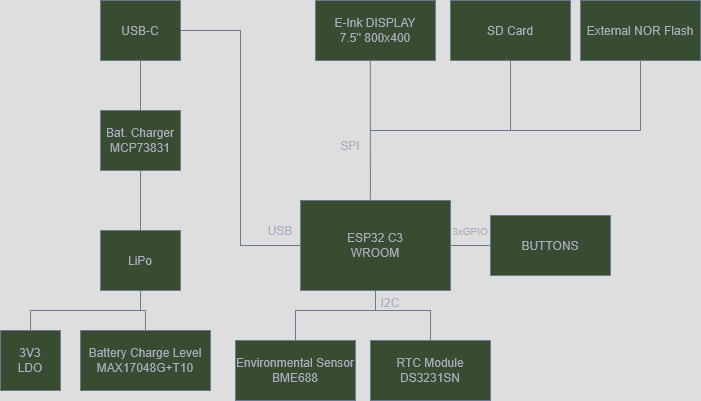

The diagram above was exported from draw.io. Its source (the exported page's mxGraphModel, read from the mxfile embedded in the PNG):
<mxGraphModel dx="1044" dy="563" grid="1" gridSize="10" guides="1" tooltips="1" connect="1" arrows="1" fold="1" page="1" pageScale="1" pageWidth="850" pageHeight="1100" math="0" shadow="0">
  <root>
    <mxCell id="0" />
    <mxCell id="1" parent="0" />
    <mxCell id="bLL6W_-IDF_CO_NhdWLr-1" value="&lt;div&gt;ESP32 C3&lt;/div&gt;&lt;div&gt;WROOM&lt;/div&gt;" style="rounded=0;whiteSpace=wrap;html=1;labelBackgroundColor=none;fillColor=#B2C9AB;strokeColor=#788AA3;fontColor=#46495D;" vertex="1" parent="1">
      <mxGeometry x="370" y="270" width="150" height="90" as="geometry" />
    </mxCell>
    <mxCell id="bLL6W_-IDF_CO_NhdWLr-2" value="&lt;div&gt;E-Ink DISPLAY&lt;/div&gt;&lt;div&gt;7.5'' 800x400&lt;/div&gt;" style="rounded=0;whiteSpace=wrap;html=1;labelBackgroundColor=none;fillColor=#B2C9AB;strokeColor=#788AA3;fontColor=#46495D;" vertex="1" parent="1">
      <mxGeometry x="385" y="70" width="120" height="60" as="geometry" />
    </mxCell>
    <mxCell id="bLL6W_-IDF_CO_NhdWLr-3" value="SD Card" style="rounded=0;whiteSpace=wrap;html=1;labelBackgroundColor=none;fillColor=#B2C9AB;strokeColor=#788AA3;fontColor=#46495D;" vertex="1" parent="1">
      <mxGeometry x="520" y="70" width="120" height="60" as="geometry" />
    </mxCell>
    <mxCell id="bLL6W_-IDF_CO_NhdWLr-4" value="BUTTONS" style="rounded=0;whiteSpace=wrap;html=1;labelBackgroundColor=none;fillColor=#B2C9AB;strokeColor=#788AA3;fontColor=#46495D;" vertex="1" parent="1">
      <mxGeometry x="560" y="285" width="120" height="60" as="geometry" />
    </mxCell>
    <mxCell id="bLL6W_-IDF_CO_NhdWLr-5" value="USB-C" style="rounded=0;whiteSpace=wrap;html=1;labelBackgroundColor=none;fillColor=#B2C9AB;strokeColor=#788AA3;fontColor=#46495D;" vertex="1" parent="1">
      <mxGeometry x="170" y="70" width="80" height="60" as="geometry" />
    </mxCell>
    <mxCell id="bLL6W_-IDF_CO_NhdWLr-6" value="&lt;div&gt;Bat. Charger&lt;/div&gt;&lt;div&gt;MCP73831&lt;/div&gt;" style="rounded=0;whiteSpace=wrap;html=1;labelBackgroundColor=none;fillColor=#B2C9AB;strokeColor=#788AA3;fontColor=#46495D;" vertex="1" parent="1">
      <mxGeometry x="170" y="180" width="80" height="60" as="geometry" />
    </mxCell>
    <mxCell id="bLL6W_-IDF_CO_NhdWLr-7" value="LiPo" style="rounded=0;whiteSpace=wrap;html=1;labelBackgroundColor=none;fillColor=#B2C9AB;strokeColor=#788AA3;fontColor=#46495D;" vertex="1" parent="1">
      <mxGeometry x="170" y="300" width="80" height="60" as="geometry" />
    </mxCell>
    <mxCell id="bLL6W_-IDF_CO_NhdWLr-8" value="&lt;div&gt;3V3&lt;/div&gt;&lt;div&gt;LDO&lt;/div&gt;" style="rounded=0;whiteSpace=wrap;html=1;labelBackgroundColor=none;fillColor=#B2C9AB;strokeColor=#788AA3;fontColor=#46495D;" vertex="1" parent="1">
      <mxGeometry x="70" y="400" width="60" height="60" as="geometry" />
    </mxCell>
    <mxCell id="bLL6W_-IDF_CO_NhdWLr-9" value="&lt;div&gt;Battery Charge Level&lt;/div&gt;&lt;div&gt;MAX17048G+T10&lt;/div&gt;" style="rounded=0;whiteSpace=wrap;html=1;labelBackgroundColor=none;fillColor=#B2C9AB;strokeColor=#788AA3;fontColor=#46495D;" vertex="1" parent="1">
      <mxGeometry x="150" y="400" width="130" height="60" as="geometry" />
    </mxCell>
    <mxCell id="bLL6W_-IDF_CO_NhdWLr-10" value="" style="endArrow=none;html=1;rounded=0;exitX=0.5;exitY=0;exitDx=0;exitDy=0;entryX=0.5;entryY=1;entryDx=0;entryDy=0;labelBackgroundColor=none;fontColor=default;strokeColor=#788AA3;" edge="1" parent="1" source="bLL6W_-IDF_CO_NhdWLr-9" target="bLL6W_-IDF_CO_NhdWLr-7">
      <mxGeometry width="50" height="50" relative="1" as="geometry">
        <mxPoint x="500" y="250" as="sourcePoint" />
        <mxPoint x="550" y="200" as="targetPoint" />
        <Array as="points">
          <mxPoint x="215" y="380" />
          <mxPoint x="210" y="380" />
        </Array>
      </mxGeometry>
    </mxCell>
    <mxCell id="bLL6W_-IDF_CO_NhdWLr-12" value="" style="endArrow=none;html=1;rounded=0;exitX=0.5;exitY=0;exitDx=0;exitDy=0;entryX=0.5;entryY=1;entryDx=0;entryDy=0;labelBackgroundColor=none;fontColor=default;strokeColor=#788AA3;" edge="1" parent="1" source="bLL6W_-IDF_CO_NhdWLr-8" target="bLL6W_-IDF_CO_NhdWLr-7">
      <mxGeometry width="50" height="50" relative="1" as="geometry">
        <mxPoint x="500" y="250" as="sourcePoint" />
        <mxPoint x="550" y="200" as="targetPoint" />
        <Array as="points">
          <mxPoint x="100" y="380" />
          <mxPoint x="210" y="380" />
        </Array>
      </mxGeometry>
    </mxCell>
    <mxCell id="bLL6W_-IDF_CO_NhdWLr-13" value="" style="endArrow=none;html=1;rounded=0;exitX=0.5;exitY=0;exitDx=0;exitDy=0;entryX=0.5;entryY=1;entryDx=0;entryDy=0;labelBackgroundColor=none;fontColor=default;strokeColor=#788AA3;" edge="1" parent="1" source="bLL6W_-IDF_CO_NhdWLr-7" target="bLL6W_-IDF_CO_NhdWLr-6">
      <mxGeometry width="50" height="50" relative="1" as="geometry">
        <mxPoint x="500" y="250" as="sourcePoint" />
        <mxPoint x="550" y="200" as="targetPoint" />
      </mxGeometry>
    </mxCell>
    <mxCell id="bLL6W_-IDF_CO_NhdWLr-14" value="" style="endArrow=none;html=1;rounded=0;exitX=0.5;exitY=0;exitDx=0;exitDy=0;entryX=0.5;entryY=1;entryDx=0;entryDy=0;labelBackgroundColor=none;fontColor=default;strokeColor=#788AA3;" edge="1" parent="1" source="bLL6W_-IDF_CO_NhdWLr-6" target="bLL6W_-IDF_CO_NhdWLr-5">
      <mxGeometry width="50" height="50" relative="1" as="geometry">
        <mxPoint x="500" y="250" as="sourcePoint" />
        <mxPoint x="550" y="200" as="targetPoint" />
      </mxGeometry>
    </mxCell>
    <mxCell id="bLL6W_-IDF_CO_NhdWLr-15" value="" style="endArrow=none;html=1;rounded=0;exitX=1;exitY=0.5;exitDx=0;exitDy=0;entryX=0;entryY=0.5;entryDx=0;entryDy=0;labelBackgroundColor=none;fontColor=default;strokeColor=#788AA3;" edge="1" parent="1" source="bLL6W_-IDF_CO_NhdWLr-5" target="bLL6W_-IDF_CO_NhdWLr-1">
      <mxGeometry width="50" height="50" relative="1" as="geometry">
        <mxPoint x="500" y="250" as="sourcePoint" />
        <mxPoint x="550" y="200" as="targetPoint" />
        <Array as="points">
          <mxPoint x="310" y="100" />
          <mxPoint x="310" y="315" />
        </Array>
      </mxGeometry>
    </mxCell>
    <mxCell id="bLL6W_-IDF_CO_NhdWLr-16" value="" style="endArrow=none;html=1;rounded=0;exitX=0.466;exitY=-0.01;exitDx=0;exitDy=0;entryX=0.457;entryY=1;entryDx=0;entryDy=0;exitPerimeter=0;entryPerimeter=0;labelBackgroundColor=none;fontColor=default;strokeColor=#788AA3;" edge="1" parent="1" source="bLL6W_-IDF_CO_NhdWLr-1" target="bLL6W_-IDF_CO_NhdWLr-2">
      <mxGeometry width="50" height="50" relative="1" as="geometry">
        <mxPoint x="500" y="250" as="sourcePoint" />
        <mxPoint x="550" y="200" as="targetPoint" />
      </mxGeometry>
    </mxCell>
    <mxCell id="bLL6W_-IDF_CO_NhdWLr-17" value="" style="endArrow=none;html=1;rounded=0;entryX=0.5;entryY=1;entryDx=0;entryDy=0;labelBackgroundColor=none;fontColor=default;strokeColor=#788AA3;" edge="1" parent="1" target="bLL6W_-IDF_CO_NhdWLr-3">
      <mxGeometry width="50" height="50" relative="1" as="geometry">
        <mxPoint x="440" y="200" as="sourcePoint" />
        <mxPoint x="550" y="200" as="targetPoint" />
        <Array as="points">
          <mxPoint x="580" y="200" />
        </Array>
      </mxGeometry>
    </mxCell>
    <mxCell id="bLL6W_-IDF_CO_NhdWLr-18" value="" style="endArrow=none;html=1;rounded=0;exitX=1;exitY=0.5;exitDx=0;exitDy=0;entryX=0;entryY=0.5;entryDx=0;entryDy=0;labelBackgroundColor=none;fontColor=default;strokeColor=#788AA3;" edge="1" parent="1" source="bLL6W_-IDF_CO_NhdWLr-1" target="bLL6W_-IDF_CO_NhdWLr-4">
      <mxGeometry width="50" height="50" relative="1" as="geometry">
        <mxPoint x="470" y="280" as="sourcePoint" />
        <mxPoint x="520" y="230" as="targetPoint" />
      </mxGeometry>
    </mxCell>
    <mxCell id="bLL6W_-IDF_CO_NhdWLr-19" value="&lt;div&gt;Environmental Sensor&lt;/div&gt;&lt;div&gt;BME688&lt;/div&gt;" style="rounded=0;whiteSpace=wrap;html=1;labelBackgroundColor=none;fillColor=#B2C9AB;strokeColor=#788AA3;fontColor=#46495D;" vertex="1" parent="1">
      <mxGeometry x="305" y="410" width="120" height="60" as="geometry" />
    </mxCell>
    <mxCell id="bLL6W_-IDF_CO_NhdWLr-20" value="&lt;div&gt;RTC Module&lt;/div&gt;&lt;div&gt;DS3231SN&lt;/div&gt;" style="rounded=0;whiteSpace=wrap;html=1;labelBackgroundColor=none;fillColor=#B2C9AB;strokeColor=#788AA3;fontColor=#46495D;" vertex="1" parent="1">
      <mxGeometry x="440" y="410" width="120" height="60" as="geometry" />
    </mxCell>
    <mxCell id="bLL6W_-IDF_CO_NhdWLr-21" value="External NOR Flash" style="rounded=0;whiteSpace=wrap;html=1;labelBackgroundColor=none;fillColor=#B2C9AB;strokeColor=#788AA3;fontColor=#46495D;" vertex="1" parent="1">
      <mxGeometry x="650" y="70" width="120" height="60" as="geometry" />
    </mxCell>
    <mxCell id="bLL6W_-IDF_CO_NhdWLr-22" value="" style="endArrow=none;html=1;rounded=0;entryX=0.5;entryY=1;entryDx=0;entryDy=0;labelBackgroundColor=none;fontColor=default;strokeColor=#788AA3;" edge="1" parent="1" target="bLL6W_-IDF_CO_NhdWLr-21">
      <mxGeometry width="50" height="50" relative="1" as="geometry">
        <mxPoint x="580" y="200" as="sourcePoint" />
        <mxPoint x="720" y="200" as="targetPoint" />
        <Array as="points">
          <mxPoint x="710" y="200" />
        </Array>
      </mxGeometry>
    </mxCell>
    <mxCell id="bLL6W_-IDF_CO_NhdWLr-23" value="&lt;div&gt;SPI&lt;/div&gt;" style="text;html=1;align=center;verticalAlign=middle;whiteSpace=wrap;rounded=0;labelBackgroundColor=none;fontColor=#46495D;" vertex="1" parent="1">
      <mxGeometry x="390" y="200" width="60" height="30" as="geometry" />
    </mxCell>
    <mxCell id="bLL6W_-IDF_CO_NhdWLr-25" value="&lt;font style=&quot;font-size: 10px;&quot;&gt;3xGPIO&lt;/font&gt;" style="text;html=1;align=center;verticalAlign=middle;whiteSpace=wrap;rounded=0;labelBackgroundColor=none;fontColor=#46495D;" vertex="1" parent="1">
      <mxGeometry x="520" y="285" width="40" height="30" as="geometry" />
    </mxCell>
    <mxCell id="bLL6W_-IDF_CO_NhdWLr-26" value="" style="endArrow=none;html=1;rounded=0;exitX=0.5;exitY=1;exitDx=0;exitDy=0;entryX=0.5;entryY=0;entryDx=0;entryDy=0;labelBackgroundColor=none;fontColor=default;strokeColor=#788AA3;" edge="1" parent="1" source="bLL6W_-IDF_CO_NhdWLr-1" target="bLL6W_-IDF_CO_NhdWLr-19">
      <mxGeometry width="50" height="50" relative="1" as="geometry">
        <mxPoint x="440" y="380" as="sourcePoint" />
        <mxPoint x="490" y="330" as="targetPoint" />
        <Array as="points">
          <mxPoint x="445" y="380" />
          <mxPoint x="365" y="380" />
        </Array>
      </mxGeometry>
    </mxCell>
    <mxCell id="bLL6W_-IDF_CO_NhdWLr-29" value="" style="endArrow=none;html=1;rounded=0;entryX=0.5;entryY=0;entryDx=0;entryDy=0;exitX=0.5;exitY=1;exitDx=0;exitDy=0;labelBackgroundColor=none;fontColor=default;strokeColor=#788AA3;" edge="1" parent="1" source="bLL6W_-IDF_CO_NhdWLr-1" target="bLL6W_-IDF_CO_NhdWLr-20">
      <mxGeometry width="50" height="50" relative="1" as="geometry">
        <mxPoint x="440" y="380" as="sourcePoint" />
        <mxPoint x="490" y="330" as="targetPoint" />
        <Array as="points">
          <mxPoint x="445" y="380" />
          <mxPoint x="500" y="380" />
        </Array>
      </mxGeometry>
    </mxCell>
    <mxCell id="bLL6W_-IDF_CO_NhdWLr-30" value="&lt;div&gt;&lt;br&gt;&lt;/div&gt;&lt;div&gt;I2C&lt;/div&gt;" style="text;html=1;align=center;verticalAlign=middle;whiteSpace=wrap;rounded=0;labelBackgroundColor=none;fontColor=#46495D;" vertex="1" parent="1">
      <mxGeometry x="430" y="350" width="60" height="30" as="geometry" />
    </mxCell>
    <mxCell id="bLL6W_-IDF_CO_NhdWLr-31" value="&lt;div&gt;USB&lt;/div&gt;" style="text;html=1;align=center;verticalAlign=middle;whiteSpace=wrap;rounded=0;labelBackgroundColor=none;fontColor=#46495D;" vertex="1" parent="1">
      <mxGeometry x="320" y="285" width="60" height="30" as="geometry" />
    </mxCell>
  </root>
</mxGraphModel>